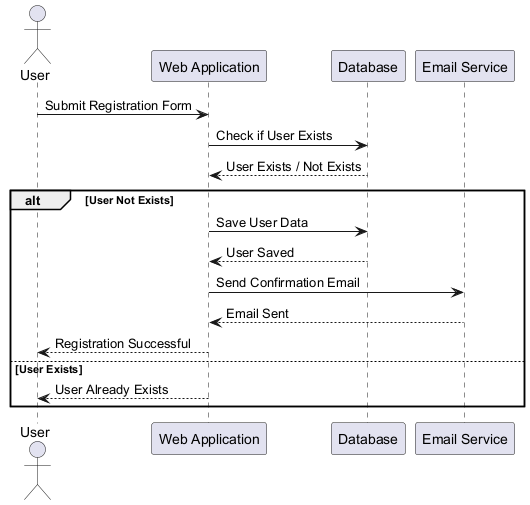

The diagram above was rendered by PlantUML. Its source (embedded in the PNG):
@startuml
actor User
participant "Web Application" as App
participant "Database" as DB
participant "Email Service" as Email

User -> App: Submit Registration Form
App -> DB: Check if User Exists
DB --> App: User Exists / Not Exists
alt User Not Exists
    App -> DB: Save User Data
    DB --> App: User Saved
    App -> Email: Send Confirmation Email
    Email --> App: Email Sent
    App --> User: Registration Successful
else User Exists
    App --> User: User Already Exists
end
@enduml